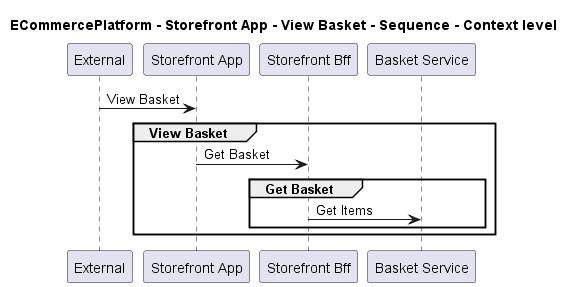

The diagram above was rendered by PlantUML. Its source (embedded in the PNG):
@startuml

title ECommercePlatform - Storefront App - View Basket - Sequence - Context level

participant "External" as C4InterFlow.SoftwareSystems.ExternalSystem
participant "Storefront App" as ECommercePlatform.SoftwareSystems.StorefrontApp
participant "Storefront Bff" as ECommercePlatform.SoftwareSystems.StorefrontBff
participant "Basket Service" as ECommercePlatform.SoftwareSystems.BasketService

C4InterFlow.SoftwareSystems.ExternalSystem -> ECommercePlatform.SoftwareSystems.StorefrontApp : View Basket
group View Basket
ECommercePlatform.SoftwareSystems.StorefrontApp -> ECommercePlatform.SoftwareSystems.StorefrontBff : Get Basket
group Get Basket
ECommercePlatform.SoftwareSystems.StorefrontBff -> ECommercePlatform.SoftwareSystems.BasketService : Get Items
end
end


@enduml